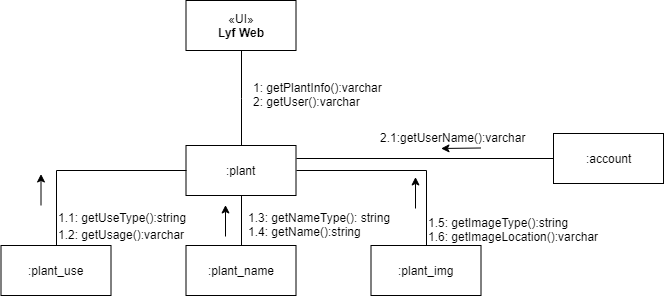

The diagram above was exported from draw.io. Its source (the exported page's mxGraphModel, read from the mxfile embedded in the PNG):
<mxGraphModel dx="1690" dy="403" grid="1" gridSize="10" guides="1" tooltips="1" connect="1" arrows="1" fold="1" page="1" pageScale="1" pageWidth="850" pageHeight="1100" math="0" shadow="0">
  <root>
    <mxCell id="0" />
    <mxCell id="1" parent="0" />
    <mxCell id="mHBiTfC49L1HeTwj4Q1T-2" style="edgeStyle=orthogonalEdgeStyle;rounded=0;orthogonalLoop=1;jettySize=auto;html=1;exitX=0.5;exitY=1;exitDx=0;exitDy=0;endArrow=none;endFill=0;" parent="1" source="UmOAPVTS2xnP8RUQ7x4y-1" target="UmOAPVTS2xnP8RUQ7x4y-5" edge="1">
      <mxGeometry relative="1" as="geometry" />
    </mxCell>
    <mxCell id="UmOAPVTS2xnP8RUQ7x4y-1" value="«UI»&lt;br&gt;&lt;b&gt;Lyf Web&lt;/b&gt;&lt;br&gt;" style="html=1;" parent="1" vertex="1">
      <mxGeometry x="152.5" y="160" width="110" height="50" as="geometry" />
    </mxCell>
    <mxCell id="mHBiTfC49L1HeTwj4Q1T-1" value="" style="group" parent="1" vertex="1" connectable="0">
      <mxGeometry x="-32.5" y="235" width="662.5" height="220" as="geometry" />
    </mxCell>
    <mxCell id="UmOAPVTS2xnP8RUQ7x4y-5" value=":plant" style="html=1;" parent="mHBiTfC49L1HeTwj4Q1T-1" vertex="1">
      <mxGeometry x="185" y="70" width="110" height="50" as="geometry" />
    </mxCell>
    <mxCell id="UmOAPVTS2xnP8RUQ7x4y-18" style="edgeStyle=orthogonalEdgeStyle;rounded=0;orthogonalLoop=1;jettySize=auto;html=1;exitX=0.5;exitY=0;exitDx=0;exitDy=0;entryX=0.5;entryY=1;entryDx=0;entryDy=0;endArrow=none;endFill=0;" parent="mHBiTfC49L1HeTwj4Q1T-1" source="UmOAPVTS2xnP8RUQ7x4y-6" target="UmOAPVTS2xnP8RUQ7x4y-5" edge="1">
      <mxGeometry relative="1" as="geometry" />
    </mxCell>
    <mxCell id="UmOAPVTS2xnP8RUQ7x4y-6" value=":plant_name" style="html=1;" parent="mHBiTfC49L1HeTwj4Q1T-1" vertex="1">
      <mxGeometry x="185" y="170" width="110" height="50" as="geometry" />
    </mxCell>
    <mxCell id="UmOAPVTS2xnP8RUQ7x4y-17" style="edgeStyle=orthogonalEdgeStyle;rounded=0;orthogonalLoop=1;jettySize=auto;html=1;exitX=0.5;exitY=0;exitDx=0;exitDy=0;entryX=0;entryY=0.5;entryDx=0;entryDy=0;endArrow=none;endFill=0;" parent="mHBiTfC49L1HeTwj4Q1T-1" source="UmOAPVTS2xnP8RUQ7x4y-7" target="UmOAPVTS2xnP8RUQ7x4y-5" edge="1">
      <mxGeometry relative="1" as="geometry" />
    </mxCell>
    <mxCell id="UmOAPVTS2xnP8RUQ7x4y-7" value=":plant_use&lt;br&gt;" style="html=1;" parent="mHBiTfC49L1HeTwj4Q1T-1" vertex="1">
      <mxGeometry y="170" width="110" height="50" as="geometry" />
    </mxCell>
    <mxCell id="UmOAPVTS2xnP8RUQ7x4y-19" style="edgeStyle=orthogonalEdgeStyle;rounded=0;orthogonalLoop=1;jettySize=auto;html=1;exitX=0.5;exitY=0;exitDx=0;exitDy=0;entryX=1;entryY=0.5;entryDx=0;entryDy=0;endArrow=none;endFill=0;" parent="mHBiTfC49L1HeTwj4Q1T-1" source="UmOAPVTS2xnP8RUQ7x4y-8" target="UmOAPVTS2xnP8RUQ7x4y-5" edge="1">
      <mxGeometry relative="1" as="geometry" />
    </mxCell>
    <mxCell id="UmOAPVTS2xnP8RUQ7x4y-8" value=":plant_img&lt;br&gt;" style="html=1;" parent="mHBiTfC49L1HeTwj4Q1T-1" vertex="1">
      <mxGeometry x="370" y="170" width="110" height="50" as="geometry" />
    </mxCell>
    <mxCell id="UmOAPVTS2xnP8RUQ7x4y-23" value="1.1: getUseType():string" style="text;html=1;resizable=0;points=[];autosize=1;align=left;verticalAlign=top;spacingTop=-4;" parent="mHBiTfC49L1HeTwj4Q1T-1" vertex="1">
      <mxGeometry x="55" y="133" width="140" height="20" as="geometry" />
    </mxCell>
    <mxCell id="UmOAPVTS2xnP8RUQ7x4y-24" value="1.2: getUsage():varchar" style="text;html=1;resizable=0;points=[];autosize=1;align=left;verticalAlign=top;spacingTop=-4;" parent="mHBiTfC49L1HeTwj4Q1T-1" vertex="1">
      <mxGeometry x="55" y="150" width="140" height="20" as="geometry" />
    </mxCell>
    <mxCell id="UmOAPVTS2xnP8RUQ7x4y-25" value="1.3: getNameType(): string&lt;br&gt;1.4: getName():string&lt;br&gt;" style="text;html=1;resizable=0;points=[];autosize=1;align=left;verticalAlign=top;spacingTop=-4;" parent="mHBiTfC49L1HeTwj4Q1T-1" vertex="1">
      <mxGeometry x="245" y="133" width="160" height="30" as="geometry" />
    </mxCell>
    <mxCell id="UmOAPVTS2xnP8RUQ7x4y-27" value="1.5: getImageType():string&lt;br&gt;1.6: getImageLocation():varchar&lt;br&gt;" style="text;html=1;resizable=0;points=[];autosize=1;align=left;verticalAlign=top;spacingTop=-4;" parent="mHBiTfC49L1HeTwj4Q1T-1" vertex="1">
      <mxGeometry x="425" y="138" width="190" height="30" as="geometry" />
    </mxCell>
    <mxCell id="UmOAPVTS2xnP8RUQ7x4y-31" value="" style="endArrow=classic;html=1;" parent="mHBiTfC49L1HeTwj4Q1T-1" edge="1">
      <mxGeometry width="50" height="50" relative="1" as="geometry">
        <mxPoint x="40" y="130" as="sourcePoint" />
        <mxPoint x="40" y="98.5" as="targetPoint" />
      </mxGeometry>
    </mxCell>
    <mxCell id="UmOAPVTS2xnP8RUQ7x4y-32" value="" style="endArrow=classic;html=1;" parent="mHBiTfC49L1HeTwj4Q1T-1" edge="1">
      <mxGeometry width="50" height="50" relative="1" as="geometry">
        <mxPoint x="224.5" y="161" as="sourcePoint" />
        <mxPoint x="224.5" y="129.5" as="targetPoint" />
      </mxGeometry>
    </mxCell>
    <mxCell id="UmOAPVTS2xnP8RUQ7x4y-33" value="" style="endArrow=classic;html=1;" parent="mHBiTfC49L1HeTwj4Q1T-1" edge="1">
      <mxGeometry width="50" height="50" relative="1" as="geometry">
        <mxPoint x="414.5" y="133" as="sourcePoint" />
        <mxPoint x="414.5" y="101.5" as="targetPoint" />
      </mxGeometry>
    </mxCell>
    <mxCell id="mHBiTfC49L1HeTwj4Q1T-5" style="edgeStyle=orthogonalEdgeStyle;rounded=0;orthogonalLoop=1;jettySize=auto;html=1;exitX=0;exitY=0.5;exitDx=0;exitDy=0;entryX=1;entryY=0.25;entryDx=0;entryDy=0;endArrow=none;endFill=0;" parent="mHBiTfC49L1HeTwj4Q1T-1" source="mHBiTfC49L1HeTwj4Q1T-4" target="UmOAPVTS2xnP8RUQ7x4y-5" edge="1">
      <mxGeometry relative="1" as="geometry" />
    </mxCell>
    <mxCell id="mHBiTfC49L1HeTwj4Q1T-4" value=":account" style="html=1;" parent="mHBiTfC49L1HeTwj4Q1T-1" vertex="1">
      <mxGeometry x="552.5" y="58" width="110" height="50" as="geometry" />
    </mxCell>
    <mxCell id="mHBiTfC49L1HeTwj4Q1T-7" value="" style="endArrow=classic;html=1;" parent="mHBiTfC49L1HeTwj4Q1T-1" edge="1">
      <mxGeometry width="50" height="50" relative="1" as="geometry">
        <mxPoint x="480" y="72.5" as="sourcePoint" />
        <mxPoint x="440" y="73" as="targetPoint" />
      </mxGeometry>
    </mxCell>
    <mxCell id="mHBiTfC49L1HeTwj4Q1T-3" value="1: getPlantInfo():varchar&lt;br&gt;2: getUser():varchar&lt;br&gt;" style="text;html=1;resizable=0;points=[];autosize=1;align=left;verticalAlign=top;spacingTop=-4;" parent="1" vertex="1">
      <mxGeometry x="218" y="238" width="140" height="30" as="geometry" />
    </mxCell>
    <mxCell id="mHBiTfC49L1HeTwj4Q1T-6" value="2.1:getUserName():varchar" style="text;html=1;resizable=0;points=[];autosize=1;align=left;verticalAlign=top;spacingTop=-4;" parent="1" vertex="1">
      <mxGeometry x="345" y="288" width="160" height="20" as="geometry" />
    </mxCell>
  </root>
</mxGraphModel>